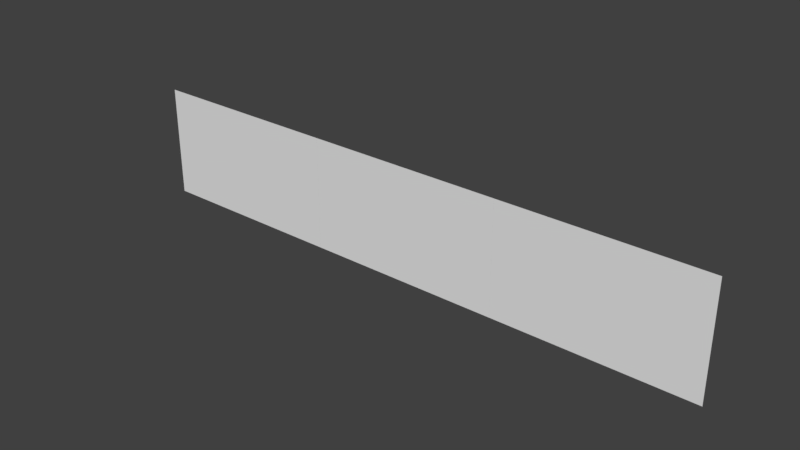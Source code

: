 # Source: backdrop.blend  (saved by Blender 2.79.0; exported with 4.5.12 LTS)
import bpy
from mathutils import Matrix  # noqa: F401  (used for matrix-valued properties, if any)

bpy.ops.wm.read_factory_settings(use_empty=True)
scene = bpy.context.scene
scene.name = 'Scene'

# ---- collections
col_collection_1 = bpy.data.collections.new('Collection 1'); scene.collection.children.link(col_collection_1)

# ---- materials (node trees are filled in below, after node groups)
mat_blue_sky = bpy.data.materials.new('blue-sky')
mat_blue_sky.alpha_threshold = 0.0
mat_blue_sky.use_transparent_shadow = False
mat_blue_sky.roughness = 0.5
mat_blue_sky.specular_intensity = 0.0

# ---- material node trees

# ---- world
world_world = bpy.data.worlds.new('World'); scene.world = world_world
world_world.color = (0.05088, 0.05088, 0.05088)
world_world.use_sun_shadow = False
world_world.sun_shadow_jitter_overblur = 0.0
world_world.cycles.sampling_method = 'MANUAL'

# ---- meshes
me_blue_sky_002 = bpy.data.meshes.new('blue-sky.002')
me_blue_sky_002.from_pydata([(-0.8747, -0.5, 0.0), (0.8747, -0.5, 0.0), (-0.8747, 0.5, 0.0), (0.8747, 0.5, 0.0)], [], [(0, 1, 3, 2)])
_uv = me_blue_sky_002.uv_layers.new(name='UVMap')
_uv.uv.foreach_set('vector', [0.0, 0.0, 1.0, 0.0, 1.0, 1.0, 0.0, 1.0])
me_blue_sky_002.materials.append(mat_blue_sky)
me_blue_sky_002.use_remesh_preserve_volume = False
me_blue_sky_002.use_remesh_preserve_attributes = False
me_blue_sky_002.use_mirror_vertex_groups = False
me_blue_sky_002.update()
me_blue_sky_001 = bpy.data.meshes.new('blue-sky.001')
me_blue_sky_001.from_pydata([(-0.8747, -0.5, 0.0), (0.8747, -0.5, 0.0), (-0.8747, 0.5, 0.0), (0.8747, 0.5, 0.0)], [], [(0, 1, 3, 2)])
_uv = me_blue_sky_001.uv_layers.new(name='UVMap')
_uv.uv.foreach_set('vector', [0.0, 0.0, 1.0, 0.0, 1.0, 1.0, 0.0, 1.0])
me_blue_sky_001.materials.append(mat_blue_sky)
me_blue_sky_001.use_remesh_preserve_volume = False
me_blue_sky_001.use_remesh_preserve_attributes = False
me_blue_sky_001.use_mirror_vertex_groups = False
me_blue_sky_001.update()
me_blue_sky = bpy.data.meshes.new('blue-sky')
me_blue_sky.from_pydata([(-0.8747, -0.5, 0.0), (0.8747, -0.5, 0.0), (-0.8747, 0.5, 0.0), (0.8747, 0.5, 0.0)], [], [(0, 1, 3, 2)])
_uv = me_blue_sky.uv_layers.new(name='UVMap')
_uv.uv.foreach_set('vector', [0.0, 0.0, 1.0, 0.0, 1.0, 1.0, 0.0, 1.0])
me_blue_sky.materials.append(mat_blue_sky)
me_blue_sky.use_remesh_preserve_volume = False
me_blue_sky.use_remesh_preserve_attributes = False
me_blue_sky.use_mirror_vertex_groups = False
me_blue_sky.update()

# ---- objects
ob_blue_sky_002 = bpy.data.objects.new('blue-sky.002', me_blue_sky_002)
ob_blue_sky_001 = bpy.data.objects.new('blue-sky.001', me_blue_sky_001)
ob_blue_sky = bpy.data.objects.new('blue-sky', me_blue_sky)

# ---- transforms, parenting, visibility, modifiers, constraints
ob_blue_sky_002.location = (-17.49, 0.0, 0.0)
ob_blue_sky_002.rotation_euler = (1.571, -0.0, 0.0)
ob_blue_sky_002.scale = (10.0, 10.0, 10.0)
ob_blue_sky_002.lineart.crease_threshold = 0.0
ob_blue_sky_001.location = (17.49, 0.0, 0.0)
ob_blue_sky_001.rotation_euler = (1.571, -0.0, 0.0)
ob_blue_sky_001.scale = (10.0, 10.0, 10.0)
ob_blue_sky_001.lineart.crease_threshold = 0.0
ob_blue_sky.location = (0.0, 0.0, 0.0)
ob_blue_sky.rotation_euler = (1.571, -0.0, 0.0)
ob_blue_sky.scale = (10.0, 10.0, 10.0)
ob_blue_sky.lineart.crease_threshold = 0.0

# ---- collection membership
col_collection_1.objects.link(ob_blue_sky_002)
col_collection_1.objects.link(ob_blue_sky_001)
col_collection_1.objects.link(ob_blue_sky)

# ---- scene / render settings (as saved in the file)
scene.frame_start = 1; scene.frame_end = 250; scene.frame_set(1)
scene.render.engine = 'BLENDER_EEVEE_NEXT'
scene.render.resolution_percentage = 50
scene.render.dither_intensity = 0.0
scene.cycles.use_denoising = False
scene.cycles.samples = 128
scene.cycles.sampling_pattern = 'TABULATED_SOBOL'
scene.cycles.use_adaptive_sampling = False
scene.cycles.use_light_tree = False
scene.cycles.blur_glossy = 0.0
scene.cycles.sample_clamp_indirect = 0.0
scene.view_settings.view_transform = 'Standard'
bpy.context.view_layer.update()

# ---- added for rendering (the .blend has no active camera and no usable light): camera, sun
cam_auto = bpy.data.cameras.new('AutoCamera')
cam_auto.lens = 50.0
cam_auto.sensor_width = 36.0
cam_auto.clip_end = 1000.0
ob_auto_camera = bpy.data.objects.new('AutoCamera', cam_auto)
scene.collection.objects.link(ob_auto_camera)
ob_auto_camera.location = (49.4234, -59.308, 39.5387)
ob_auto_camera.rotation_euler = (1.09748, -7.21219e-08, 0.694738)
scene.camera = ob_auto_camera
light_auto_sun = bpy.data.lights.new('AutoSun', 'SUN')
light_auto_sun.energy = 3.0
light_auto_sun.angle = 0.0523599
ob_auto_sun = bpy.data.objects.new('AutoSun', light_auto_sun)
scene.collection.objects.link(ob_auto_sun)
ob_auto_sun.rotation_euler = (0.872665, 0.174533, 0.523599)
bpy.context.view_layer.update()
